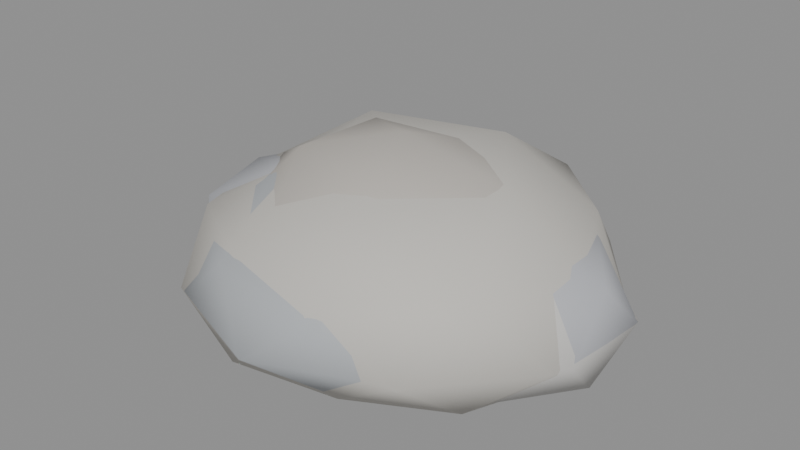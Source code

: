 # Source: PR_SprookjesboomStenen.blend  (saved by Blender 5.1.30; exported with 4.5.12 LTS)
import bpy
from mathutils import Matrix  # noqa: F401  (used for matrix-valued properties, if any)

bpy.ops.wm.read_factory_settings(use_empty=True)
scene = bpy.context.scene
scene.name = 'Scene'

# ---- collections
col_low = bpy.data.collections.new('LOW'); scene.collection.children.link(col_low)

# ---- materials (node trees are filled in below, after node groups)
mat_mat_steen0 = bpy.data.materials.new('MAT_steen0')
mat_mat_steen0.diffuse_color = (0.5, 0.51, 0.52, 1.0)
mat_mat_steen1 = bpy.data.materials.new('MAT_steen1')
mat_mat_steen1.diffuse_color = (0.46, 0.47, 0.5, 1.0)
mat_mat_steen2 = bpy.data.materials.new('MAT_steen2')
mat_mat_steen2.diffuse_color = (0.56, 0.54, 0.5, 1.0)
mat_mat_steen3 = bpy.data.materials.new('MAT_steen3')
mat_mat_steen3.diffuse_color = (0.42, 0.44, 0.46, 1.0)
mat_mat_steen4 = bpy.data.materials.new('MAT_steen4')
mat_mat_steen4.diffuse_color = (0.58, 0.57, 0.55, 1.0)
mat_mat_steen5 = bpy.data.materials.new('MAT_steen5')
mat_mat_steen5.diffuse_color = (0.5, 0.47, 0.43, 1.0)

# ---- material node trees
mat_mat_steen0.use_nodes = True; mat_mat_steen0.node_tree.nodes.clear()
_N = mat_mat_steen0.node_tree.nodes; _L = mat_mat_steen0.node_tree.links
n0 = _N.new('ShaderNodeBsdfPrincipled'); n0.name = 'Principled BSDF'; n0.location = (-200, 100)
n0.inputs[0].default_value = (0.5, 0.51, 0.52, 1.0)
n0.inputs[2].default_value = 0.75
n1 = _N.new('ShaderNodeOutputMaterial'); n1.name = 'Material Output'; n1.location = (200, 100)
_L.new(n0.outputs[0], n1.inputs[0])
n1.is_active_output = True
mat_mat_steen1.use_nodes = True; mat_mat_steen1.node_tree.nodes.clear()
_N = mat_mat_steen1.node_tree.nodes; _L = mat_mat_steen1.node_tree.links
n0 = _N.new('ShaderNodeBsdfPrincipled'); n0.name = 'Principled BSDF'; n0.location = (-200, 100)
n0.inputs[0].default_value = (0.46, 0.47, 0.5, 1.0)
n0.inputs[2].default_value = 0.75
n1 = _N.new('ShaderNodeOutputMaterial'); n1.name = 'Material Output'; n1.location = (200, 100)
_L.new(n0.outputs[0], n1.inputs[0])
n1.is_active_output = True
mat_mat_steen2.use_nodes = True; mat_mat_steen2.node_tree.nodes.clear()
_N = mat_mat_steen2.node_tree.nodes; _L = mat_mat_steen2.node_tree.links
n0 = _N.new('ShaderNodeBsdfPrincipled'); n0.name = 'Principled BSDF'; n0.location = (-200, 100)
n0.inputs[0].default_value = (0.56, 0.54, 0.5, 1.0)
n0.inputs[2].default_value = 0.75
n1 = _N.new('ShaderNodeOutputMaterial'); n1.name = 'Material Output'; n1.location = (200, 100)
_L.new(n0.outputs[0], n1.inputs[0])
n1.is_active_output = True
mat_mat_steen3.use_nodes = True; mat_mat_steen3.node_tree.nodes.clear()
_N = mat_mat_steen3.node_tree.nodes; _L = mat_mat_steen3.node_tree.links
n0 = _N.new('ShaderNodeBsdfPrincipled'); n0.name = 'Principled BSDF'; n0.location = (-200, 100)
n0.inputs[0].default_value = (0.42, 0.44, 0.46, 1.0)
n0.inputs[2].default_value = 0.75
n1 = _N.new('ShaderNodeOutputMaterial'); n1.name = 'Material Output'; n1.location = (200, 100)
_L.new(n0.outputs[0], n1.inputs[0])
n1.is_active_output = True
mat_mat_steen4.use_nodes = True; mat_mat_steen4.node_tree.nodes.clear()
_N = mat_mat_steen4.node_tree.nodes; _L = mat_mat_steen4.node_tree.links
n0 = _N.new('ShaderNodeBsdfPrincipled'); n0.name = 'Principled BSDF'; n0.location = (-200, 100)
n0.inputs[0].default_value = (0.58, 0.57, 0.55, 1.0)
n0.inputs[2].default_value = 0.75
n1 = _N.new('ShaderNodeOutputMaterial'); n1.name = 'Material Output'; n1.location = (200, 100)
_L.new(n0.outputs[0], n1.inputs[0])
n1.is_active_output = True
mat_mat_steen5.use_nodes = True; mat_mat_steen5.node_tree.nodes.clear()
_N = mat_mat_steen5.node_tree.nodes; _L = mat_mat_steen5.node_tree.links
n0 = _N.new('ShaderNodeBsdfPrincipled'); n0.name = 'Principled BSDF'; n0.location = (-200, 100)
n0.inputs[0].default_value = (0.5, 0.47, 0.43, 1.0)
n0.inputs[2].default_value = 0.75
n1 = _N.new('ShaderNodeOutputMaterial'); n1.name = 'Material Output'; n1.location = (200, 100)
_L.new(n0.outputs[0], n1.inputs[0])
n1.is_active_output = True

# ---- meshes
me_steen0 = bpy.data.meshes.new('steen0')
me_steen0.from_pydata([(0.0, 0.0, 2.682e-09), (0.3208, -0.1946, 2.682e-09), (-0.1205, -0.3097, 2.682e-09), (-0.3909, 0.0, 2.682e-09), (-0.1178, 0.3028, 2.682e-09), (0.3113, 0.1888, 2.682e-09), (0.1109, -0.2849, 0.2345), (-0.3317, -0.2012, 0.2509), (-0.3283, 0.1991, 0.2496), (0.1267, 0.3256, 0.2509), (0.3617, 0.0, 0.2355), (0.0, 0.0, 0.3943), (-0.07206, -0.1852, 2.682e-09), (0.196, -0.1189, 2.682e-09), (0.1205, -0.3096, 2.682e-09), (0.3811, 0.0, 2.682e-09), (0.1948, 0.1182, 2.682e-09), (-0.2226, 0.0, 2.682e-09), (-0.282, -0.1711, 2.682e-09), (-0.07158, 0.1839, 2.682e-09), (-0.3032, 0.1839, 2.682e-09), (0.1223, 0.3143, 2.682e-09), (0.3982, -0.108, 0.12), (0.3886, 0.1054, 0.12), (0.0, -0.3633, 0.12), (0.2535, -0.2913, 0.12), (-0.4122, -0.1118, 0.12), (-0.2572, -0.2956, 0.12), (-0.2605, 0.2994, 0.12), (-0.4317, 0.1171, 0.12), (0.2657, 0.3053, 0.12), (0.0, 0.3703, 0.12), (0.2813, -0.1707, 0.2572), (-0.1093, -0.2809, 0.2596), (-0.3788, 0.0, 0.2695), (-0.119, 0.3059, 0.272), (0.2862, 0.1736, 0.2596), (0.06476, -0.1664, 0.3365), (0.2167, 0.0, 0.3438), (-0.1904, -0.1155, 0.3632), (-0.1841, 0.1117, 0.3551), (0.07047, 0.1811, 0.3556)], [], [(0, 13, 12), (1, 13, 15), (0, 12, 17), (0, 17, 19), (0, 19, 16), (1, 15, 22), (2, 14, 24), (3, 18, 26), (4, 20, 28), (5, 21, 30), (1, 22, 25), (2, 24, 27), (3, 26, 29), (4, 28, 31), (5, 30, 23), (6, 32, 37), (7, 33, 39), (8, 34, 40), (9, 35, 41), (10, 36, 38), (38, 41, 11), (38, 36, 41), (36, 9, 41), (41, 40, 11), (41, 35, 40), (35, 8, 40), (40, 39, 11), (40, 34, 39), (34, 7, 39), (39, 37, 11), (39, 33, 37), (33, 6, 37), (37, 38, 11), (37, 32, 38), (32, 10, 38), (23, 36, 10), (23, 30, 36), (30, 9, 36), (31, 35, 9), (31, 28, 35), (28, 8, 35), (29, 34, 8), (29, 26, 34), (26, 7, 34), (27, 33, 7), (27, 24, 33), (24, 6, 33), (25, 32, 6), (25, 22, 32), (22, 10, 32), (30, 31, 9), (30, 21, 31), (21, 4, 31), (28, 29, 8), (28, 20, 29), (20, 3, 29), (26, 27, 7), (26, 18, 27), (18, 2, 27), (24, 25, 6), (24, 14, 25), (14, 1, 25), (22, 23, 10), (22, 15, 23), (15, 5, 23), (16, 21, 5), (16, 19, 21), (19, 4, 21), (19, 20, 4), (19, 17, 20), (17, 3, 20), (17, 18, 3), (17, 12, 18), (12, 2, 18), (15, 16, 5), (15, 13, 16), (13, 0, 16), (12, 14, 2), (12, 13, 14), (13, 1, 14)])
me_steen0.polygons.foreach_set('use_smooth', [True] * 80)
me_steen0.materials.append(mat_mat_steen0)
me_steen0.update()
me_steen1 = bpy.data.meshes.new('steen1')
me_steen1.from_pydata([(0.0, 0.0, 2.682e-09), (0.3767, -0.1838, 0.01274), (-0.1568, -0.324, 0.003134), (-0.5066, 0.0, 0.003322), (-0.1459, 0.3014, 0.01126), (0.4224, 0.206, 2.682e-09), (0.1479, -0.3056, 0.2302), (-0.4242, -0.2069, 0.2408), (-0.4086, 0.1993, 0.2363), (0.1521, 0.3142, 0.2333), (0.5215, 0.0, 0.2401), (0.0, 0.0, 0.3815), (-0.09061, -0.1872, 2.682e-09), (0.2244, -0.1095, 2.682e-09), (0.1484, -0.3067, 2.682e-09), (0.4665, 0.0, 2.682e-09), (0.2493, 0.1216, 2.682e-09), (-0.2992, 0.0, 2.682e-09), (-0.4069, -0.1985, 2.682e-09), (-0.09197, 0.19, 2.682e-09), (-0.3731, 0.182, 2.682e-09), (0.1557, 0.3218, 2.682e-09), (0.5267, -0.1149, 0.12), (0.5422, 0.1183, 0.12), (0.0, -0.36, 0.12), (0.3169, -0.2928, 0.12), (-0.5401, -0.1178, 0.12), (-0.3287, -0.3037, 0.12), (-0.3213, 0.2969, 0.12), (-0.5178, 0.113, 0.12), (0.3282, 0.3033, 0.12), (0.0, 0.368, 0.12), (0.3603, -0.1757, 0.2468), (-0.1413, -0.292, 0.2502), (-0.4712, 0.0, 0.2541), (-0.1361, 0.2813, 0.2454), (0.3875, 0.189, 0.2564), (0.08834, -0.1825, 0.3331), (0.2823, 0.0, 0.3304), (-0.2424, -0.1182, 0.3434), (-0.2298, 0.1121, 0.3317), (0.08684, 0.1794, 0.3295)], [], [(0, 13, 12), (1, 13, 15), (0, 12, 17), (0, 17, 19), (0, 19, 16), (1, 15, 22), (2, 14, 24), (3, 18, 26), (4, 20, 28), (5, 21, 30), (1, 22, 25), (2, 24, 27), (3, 26, 29), (4, 28, 31), (5, 30, 23), (6, 32, 37), (7, 33, 39), (8, 34, 40), (9, 35, 41), (10, 36, 38), (38, 41, 11), (38, 36, 41), (36, 9, 41), (41, 40, 11), (41, 35, 40), (35, 8, 40), (40, 39, 11), (40, 34, 39), (34, 7, 39), (39, 37, 11), (39, 33, 37), (33, 6, 37), (37, 38, 11), (37, 32, 38), (32, 10, 38), (23, 36, 10), (23, 30, 36), (30, 9, 36), (31, 35, 9), (31, 28, 35), (28, 8, 35), (29, 34, 8), (29, 26, 34), (26, 7, 34), (27, 33, 7), (27, 24, 33), (24, 6, 33), (25, 32, 6), (25, 22, 32), (22, 10, 32), (30, 31, 9), (30, 21, 31), (21, 4, 31), (28, 29, 8), (28, 20, 29), (20, 3, 29), (26, 27, 7), (26, 18, 27), (18, 2, 27), (24, 25, 6), (24, 14, 25), (14, 1, 25), (22, 23, 10), (22, 15, 23), (15, 5, 23), (16, 21, 5), (16, 19, 21), (19, 4, 21), (19, 20, 4), (19, 17, 20), (17, 3, 20), (17, 18, 3), (17, 12, 18), (12, 2, 18), (15, 16, 5), (15, 13, 16), (13, 0, 16), (12, 14, 2), (12, 13, 14), (13, 1, 14)])
me_steen1.polygons.foreach_set('use_smooth', [True] * 80)
me_steen1.materials.append(mat_mat_steen1)
me_steen1.update()
me_steen2 = bpy.data.meshes.new('steen2')
me_steen2.from_pydata([(0.0, 0.0, 2.682e-09), (0.3553, -0.2447, 2.682e-09), (-0.1418, -0.4137, 2.682e-09), (-0.4578, 0.0, 2.682e-09), (-0.1396, 0.4072, 2.682e-09), (0.3563, 0.2454, 2.682e-09), (0.1469, -0.4286, 0.256), (-0.3723, -0.2564, 0.2517), (-0.382, 0.2632, 0.2552), (0.1522, 0.444, 0.2609), (0.4664, 0.0, 0.2535), (0.0, 0.0, 0.4181), (-0.08595, -0.2508, 2.682e-09), (0.2165, -0.1491, 2.682e-09), (0.1259, -0.3675, 2.682e-09), (0.4554, 0.0, 2.682e-09), (0.1986, 0.1368, 2.682e-09), (-0.2701, 0.0, 2.682e-09), (-0.3496, -0.2408, 2.682e-09), (-0.08092, 0.2361, 2.682e-09), (-0.3673, 0.253, 2.682e-09), (0.1329, 0.3877, 2.682e-09), (0.5131, -0.1581, 0.12), (0.4998, 0.154, 0.12), (0.0, -0.4875, 0.12), (0.3043, -0.3971, 0.12), (-0.4742, -0.1461, 0.12), (-0.3092, -0.4034, 0.12), (-0.3062, 0.3996, 0.12), (-0.4963, 0.1529, 0.12), (0.3087, 0.4029, 0.12), (0.0, 0.479, 0.12), (0.3665, -0.2524, 0.2803), (-0.1354, -0.3951, 0.275), (-0.4216, 0.0, 0.2692), (-0.1385, 0.404, 0.2785), (0.3551, 0.2446, 0.2753), (0.08716, -0.2543, 0.3812), (0.2799, 0.0, 0.3792), (-0.2045, -0.1408, 0.3541), (-0.2356, 0.1623, 0.3897), (0.08928, 0.2605, 0.3876)], [], [(0, 13, 12), (1, 13, 15), (0, 12, 17), (0, 17, 19), (0, 19, 16), (1, 15, 22), (2, 14, 24), (3, 18, 26), (4, 20, 28), (5, 21, 30), (1, 22, 25), (2, 24, 27), (3, 26, 29), (4, 28, 31), (5, 30, 23), (6, 32, 37), (7, 33, 39), (8, 34, 40), (9, 35, 41), (10, 36, 38), (38, 41, 11), (38, 36, 41), (36, 9, 41), (41, 40, 11), (41, 35, 40), (35, 8, 40), (40, 39, 11), (40, 34, 39), (34, 7, 39), (39, 37, 11), (39, 33, 37), (33, 6, 37), (37, 38, 11), (37, 32, 38), (32, 10, 38), (23, 36, 10), (23, 30, 36), (30, 9, 36), (31, 35, 9), (31, 28, 35), (28, 8, 35), (29, 34, 8), (29, 26, 34), (26, 7, 34), (27, 33, 7), (27, 24, 33), (24, 6, 33), (25, 32, 6), (25, 22, 32), (22, 10, 32), (30, 31, 9), (30, 21, 31), (21, 4, 31), (28, 29, 8), (28, 20, 29), (20, 3, 29), (26, 27, 7), (26, 18, 27), (18, 2, 27), (24, 25, 6), (24, 14, 25), (14, 1, 25), (22, 23, 10), (22, 15, 23), (15, 5, 23), (16, 21, 5), (16, 19, 21), (19, 4, 21), (19, 20, 4), (19, 17, 20), (17, 3, 20), (17, 18, 3), (17, 12, 18), (12, 2, 18), (15, 16, 5), (15, 13, 16), (13, 0, 16), (12, 14, 2), (12, 13, 14), (13, 1, 14)])
me_steen2.polygons.foreach_set('use_smooth', [True] * 80)
me_steen2.materials.append(mat_mat_steen2)
me_steen2.update()
me_steen3 = bpy.data.meshes.new('steen3')
me_steen3.from_pydata([(0.0, 0.0, 2.682e-09), (0.3451, -0.2569, 0.01839), (-0.131, -0.4132, 0.01899), (-0.4196, 0.0, 0.02004), (-0.1315, 0.4147, 0.01863), (0.3408, 0.2537, 0.01966), (0.1396, -0.4402, 0.2276), (-0.3604, -0.2683, 0.2261), (-0.3353, 0.2496, 0.2187), (0.1365, 0.4306, 0.2253), (0.4576, 0.0, 0.229), (0.0, 0.0, 0.358), (-0.07116, -0.2244, 2.682e-09), (0.1953, -0.1454, 2.682e-09), (0.1179, -0.3717, 0.007694), (0.4109, 0.0, 2.682e-09), (0.1871, 0.1393, 2.682e-09), (-0.2403, 0.0, 2.682e-09), (-0.3178, -0.2366, 0.004345), (-0.07271, 0.2293, 2.682e-09), (-0.323, 0.2404, 0.00245), (0.1235, 0.3896, 0.002291), (0.4885, -0.1626, 0.12), (0.4406, 0.1467, 0.12), (0.0, -0.5168, 0.12), (0.2822, -0.3981, 0.12), (-0.4537, -0.1511, 0.12), (-0.2907, -0.4099, 0.12), (-0.2965, 0.4181, 0.12), (-0.4374, 0.1456, 0.12), (0.2915, 0.4111, 0.12), (0.0, 0.4912, 0.12), (0.3503, -0.2608, 0.2475), (-0.1363, -0.4299, 0.2499), (-0.4305, 0.0, 0.2468), (-0.1319, 0.4159, 0.2457), (0.3155, 0.2349, 0.2348), (0.08284, -0.2612, 0.3266), (0.248, 0.0, 0.3112), (-0.2324, -0.173, 0.3414), (-0.2072, 0.1542, 0.3174), (0.0765, 0.2413, 0.3108)], [], [(0, 13, 12), (1, 13, 15), (0, 12, 17), (0, 17, 19), (0, 19, 16), (1, 15, 22), (2, 14, 24), (3, 18, 26), (4, 20, 28), (5, 21, 30), (1, 22, 25), (2, 24, 27), (3, 26, 29), (4, 28, 31), (5, 30, 23), (6, 32, 37), (7, 33, 39), (8, 34, 40), (9, 35, 41), (10, 36, 38), (38, 41, 11), (38, 36, 41), (36, 9, 41), (41, 40, 11), (41, 35, 40), (35, 8, 40), (40, 39, 11), (40, 34, 39), (34, 7, 39), (39, 37, 11), (39, 33, 37), (33, 6, 37), (37, 38, 11), (37, 32, 38), (32, 10, 38), (23, 36, 10), (23, 30, 36), (30, 9, 36), (31, 35, 9), (31, 28, 35), (28, 8, 35), (29, 34, 8), (29, 26, 34), (26, 7, 34), (27, 33, 7), (27, 24, 33), (24, 6, 33), (25, 32, 6), (25, 22, 32), (22, 10, 32), (30, 31, 9), (30, 21, 31), (21, 4, 31), (28, 29, 8), (28, 20, 29), (20, 3, 29), (26, 27, 7), (26, 18, 27), (18, 2, 27), (24, 25, 6), (24, 14, 25), (14, 1, 25), (22, 23, 10), (22, 15, 23), (15, 5, 23), (16, 21, 5), (16, 19, 21), (19, 4, 21), (19, 20, 4), (19, 17, 20), (17, 3, 20), (17, 18, 3), (17, 12, 18), (12, 2, 18), (15, 16, 5), (15, 13, 16), (13, 0, 16), (12, 14, 2), (12, 13, 14), (13, 1, 14)])
me_steen3.polygons.foreach_set('use_smooth', [True] * 80)
me_steen3.materials.append(mat_mat_steen3)
me_steen3.update()
me_steen4 = bpy.data.meshes.new('steen4')
me_steen4.from_pydata([(0.0, 0.0, 2.682e-09), (0.3866, -0.1995, 0.01515), (-0.1629, -0.3562, 0.004314), (-0.5188, 0.0, 0.006153), (-0.1547, 0.3384, 0.01012), (0.4112, 0.2123, 0.008466), (0.1605, -0.351, 0.234), (-0.3796, -0.1959, 0.223), (-0.3913, 0.202, 0.2261), (0.1569, 0.3431, 0.2314), (0.4963, 0.0, 0.2289), (0.0, 0.0, 0.3449), (-0.09141, -0.1999, 2.682e-09), (0.232, -0.1197, 2.682e-09), (0.1507, -0.3295, 2.682e-09), (0.5063, 0.0, 2.682e-09), (0.257, 0.1327, 2.682e-09), (-0.312, 0.0, 2.682e-09), (-0.3939, -0.2033, 2.682e-09), (-0.09353, 0.2045, 2.682e-09), (-0.3941, 0.2034, 2.682e-09), (0.1504, 0.3289, 2.682e-09), (0.5278, -0.1218, 0.12), (0.5411, 0.1249, 0.12), (0.0, -0.3987, 0.12), (0.3257, -0.3185, 0.12), (-0.5446, -0.1257, 0.12), (-0.325, -0.3178, 0.12), (-0.3277, 0.3204, 0.12), (-0.535, 0.1235, 0.12), (0.3234, 0.3162, 0.12), (0.0, 0.3967, 0.12), (0.3876, -0.2001, 0.25), (-0.1447, -0.3164, 0.247), (-0.4615, 0.0, 0.2452), (-0.1465, 0.3203, 0.2486), (0.372, 0.192, 0.2447), (0.0875, -0.1913, 0.3211), (0.2875, 0.0, 0.3242), (-0.2356, -0.1216, 0.3268), (-0.2322, 0.1199, 0.3238), (0.08532, 0.1866, 0.3161)], [], [(0, 13, 12), (1, 13, 15), (0, 12, 17), (0, 17, 19), (0, 19, 16), (1, 15, 22), (2, 14, 24), (3, 18, 26), (4, 20, 28), (5, 21, 30), (1, 22, 25), (2, 24, 27), (3, 26, 29), (4, 28, 31), (5, 30, 23), (6, 32, 37), (7, 33, 39), (8, 34, 40), (9, 35, 41), (10, 36, 38), (38, 41, 11), (38, 36, 41), (36, 9, 41), (41, 40, 11), (41, 35, 40), (35, 8, 40), (40, 39, 11), (40, 34, 39), (34, 7, 39), (39, 37, 11), (39, 33, 37), (33, 6, 37), (37, 38, 11), (37, 32, 38), (32, 10, 38), (23, 36, 10), (23, 30, 36), (30, 9, 36), (31, 35, 9), (31, 28, 35), (28, 8, 35), (29, 34, 8), (29, 26, 34), (26, 7, 34), (27, 33, 7), (27, 24, 33), (24, 6, 33), (25, 32, 6), (25, 22, 32), (22, 10, 32), (30, 31, 9), (30, 21, 31), (21, 4, 31), (28, 29, 8), (28, 20, 29), (20, 3, 29), (26, 27, 7), (26, 18, 27), (18, 2, 27), (24, 25, 6), (24, 14, 25), (14, 1, 25), (22, 23, 10), (22, 15, 23), (15, 5, 23), (16, 21, 5), (16, 19, 21), (19, 4, 21), (19, 20, 4), (19, 17, 20), (17, 3, 20), (17, 18, 3), (17, 12, 18), (12, 2, 18), (15, 16, 5), (15, 13, 16), (13, 0, 16), (12, 14, 2), (12, 13, 14), (13, 1, 14)])
me_steen4.polygons.foreach_set('use_smooth', [True] * 80)
me_steen4.materials.append(mat_mat_steen4)
me_steen4.update()
me_steen5 = bpy.data.meshes.new('steen5')
me_steen5.from_pydata([(0.0, 0.0, 2.682e-09), (0.3258, -0.2119, 2.682e-09), (-0.1249, -0.344, 2.682e-09), (-0.4233, 0.0, 2.682e-09), (-0.1257, 0.3464, 2.682e-09), (0.3233, 0.2102, 2.682e-09), (0.1264, -0.3482, 0.2711), (-0.3089, -0.2009, 0.261), (-0.2946, 0.1916, 0.2545), (0.1143, 0.3148, 0.2566), (0.3929, 0.0, 0.2651), (0.0, 0.0, 0.4465), (-0.07395, -0.2037, 2.682e-09), (0.1886, -0.1227, 2.682e-09), (0.1163, -0.3204, 2.682e-09), (0.396, 0.0, 2.682e-09), (0.1929, 0.1254, 2.682e-09), (-0.2388, 0.0, 2.682e-09), (-0.3263, -0.2122, 2.682e-09), (-0.07642, 0.2105, 2.682e-09), (-0.3114, 0.2025, 2.682e-09), (0.1189, 0.3275, 2.682e-09), (0.4236, -0.1232, 0.12), (0.4, 0.1163, 0.12), (0.0, -0.3871, 0.12), (0.2595, -0.3198, 0.12), (-0.4267, -0.1241, 0.12), (-0.2554, -0.3147, 0.12), (-0.2559, 0.3153, 0.12), (-0.4049, 0.1178, 0.12), (0.2578, 0.3176, 0.12), (0.0, 0.3928, 0.12), (0.3164, -0.2058, 0.2986), (-0.1163, -0.3204, 0.2918), (-0.3799, 0.0, 0.2934), (-0.1038, 0.2859, 0.2733), (0.3042, 0.1979, 0.2917), (0.07101, -0.1956, 0.3947), (0.2336, 0.0, 0.3992), (-0.1922, -0.125, 0.404), (-0.1868, 0.1215, 0.396), (0.06827, 0.1881, 0.3841)], [], [(0, 13, 12), (1, 13, 15), (0, 12, 17), (0, 17, 19), (0, 19, 16), (1, 15, 22), (2, 14, 24), (3, 18, 26), (4, 20, 28), (5, 21, 30), (1, 22, 25), (2, 24, 27), (3, 26, 29), (4, 28, 31), (5, 30, 23), (6, 32, 37), (7, 33, 39), (8, 34, 40), (9, 35, 41), (10, 36, 38), (38, 41, 11), (38, 36, 41), (36, 9, 41), (41, 40, 11), (41, 35, 40), (35, 8, 40), (40, 39, 11), (40, 34, 39), (34, 7, 39), (39, 37, 11), (39, 33, 37), (33, 6, 37), (37, 38, 11), (37, 32, 38), (32, 10, 38), (23, 36, 10), (23, 30, 36), (30, 9, 36), (31, 35, 9), (31, 28, 35), (28, 8, 35), (29, 34, 8), (29, 26, 34), (26, 7, 34), (27, 33, 7), (27, 24, 33), (24, 6, 33), (25, 32, 6), (25, 22, 32), (22, 10, 32), (30, 31, 9), (30, 21, 31), (21, 4, 31), (28, 29, 8), (28, 20, 29), (20, 3, 29), (26, 27, 7), (26, 18, 27), (18, 2, 27), (24, 25, 6), (24, 14, 25), (14, 1, 25), (22, 23, 10), (22, 15, 23), (15, 5, 23), (16, 21, 5), (16, 19, 21), (19, 4, 21), (19, 20, 4), (19, 17, 20), (17, 3, 20), (17, 18, 3), (17, 12, 18), (12, 2, 18), (15, 16, 5), (15, 13, 16), (13, 0, 16), (12, 14, 2), (12, 13, 14), (13, 1, 14)])
me_steen5.polygons.foreach_set('use_smooth', [True] * 80)
me_steen5.materials.append(mat_mat_steen5)
me_steen5.update()

# ---- objects
ob_steen0 = bpy.data.objects.new('steen0', me_steen0)
ob_steen1 = bpy.data.objects.new('steen1', me_steen1)
ob_steen2 = bpy.data.objects.new('steen2', me_steen2)
ob_steen3 = bpy.data.objects.new('steen3', me_steen3)
ob_steen4 = bpy.data.objects.new('steen4', me_steen4)
ob_steen5 = bpy.data.objects.new('steen5', me_steen5)

# ---- transforms, parenting, visibility, modifiers, constraints
ob_steen0.location = (0.0, 0.0, 0.0)
ob_steen1.location = (0.0, 0.0, 0.0)
ob_steen2.location = (0.0, 0.0, 0.0)
ob_steen3.location = (0.0, 0.0, 0.0)
ob_steen4.location = (0.0, 0.0, 0.0)
ob_steen5.location = (0.0, 0.0, 0.0)

# ---- collection membership
col_low.objects.link(ob_steen0)
col_low.objects.link(ob_steen1)
col_low.objects.link(ob_steen2)
col_low.objects.link(ob_steen3)
col_low.objects.link(ob_steen4)
col_low.objects.link(ob_steen5)

# ---- scene / render settings (as saved in the file)
scene.frame_start = 1; scene.frame_end = 250; scene.frame_set(1)
scene.render.engine = 'BLENDER_EEVEE_NEXT'
scene.render.bake_bias = 0.0
scene.render.bake_samples = 0
scene.cycles.sampling_pattern = 'TABULATED_SOBOL'
scene.eevee.use_volume_custom_range = False
bpy.context.view_layer.update()

# ---- added for rendering (the .blend has no active camera and no usable light): camera, sun + grey world if the file has none
cam_auto = bpy.data.cameras.new('AutoCamera')
cam_auto.lens = 50.0
cam_auto.sensor_width = 36.0
cam_auto.clip_end = 1000.0
ob_auto_camera = bpy.data.objects.new('AutoCamera', cam_auto)
scene.collection.objects.link(ob_auto_camera)
ob_auto_camera.location = (1.43113, -1.7316, 1.36912)
ob_auto_camera.rotation_euler = (1.09748, -7.21219e-08, 0.694738)
scene.camera = ob_auto_camera
light_auto_sun = bpy.data.lights.new('AutoSun', 'SUN')
light_auto_sun.energy = 3.0
light_auto_sun.angle = 0.0523599
ob_auto_sun = bpy.data.objects.new('AutoSun', light_auto_sun)
scene.collection.objects.link(ob_auto_sun)
ob_auto_sun.rotation_euler = (0.872665, 0.174533, 0.523599)
if scene.world is None:
    world_auto = bpy.data.worlds.new('AutoWorld')
    world_auto.color = (0.3, 0.3, 0.3)
    scene.world = world_auto
bpy.context.view_layer.update()
